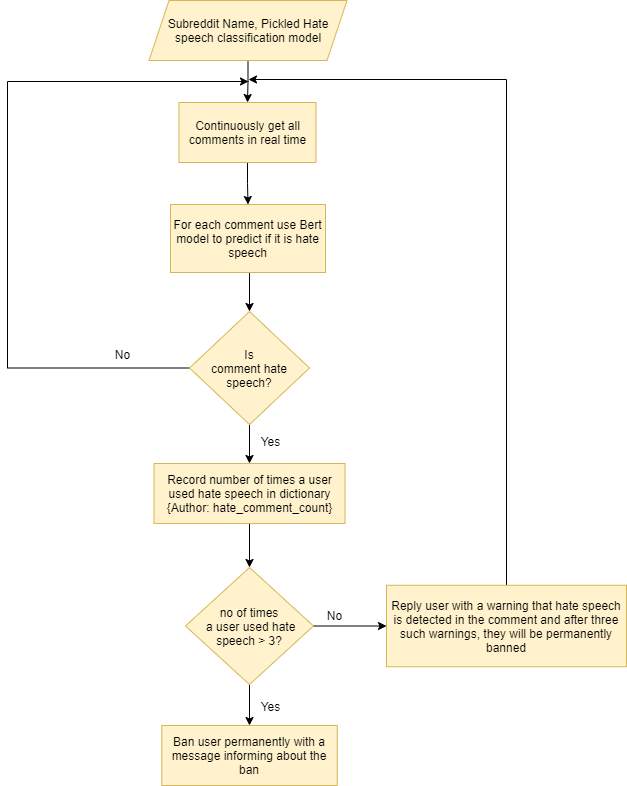

The diagram above was exported from draw.io. Its source (the exported page's mxGraphModel, read from the mxfile embedded in the PNG):
<mxGraphModel dx="8320" dy="5219" grid="0" gridSize="10" guides="1" tooltips="1" connect="1" arrows="1" fold="1" page="0" pageScale="1" pageWidth="850" pageHeight="1100" math="0" shadow="0">
  <root>
    <mxCell id="0" />
    <mxCell id="1" parent="0" />
    <mxCell id="a42vO843p0R0x9friktB-8" style="edgeStyle=orthogonalEdgeStyle;rounded=0;orthogonalLoop=1;jettySize=auto;html=1;exitX=0.5;exitY=1;exitDx=0;exitDy=0;entryX=0.5;entryY=0;entryDx=0;entryDy=0;" edge="1" parent="1" source="7KL-27XqG5yQ-we82GHl-1" target="a42vO843p0R0x9friktB-1">
      <mxGeometry relative="1" as="geometry" />
    </mxCell>
    <mxCell id="7KL-27XqG5yQ-we82GHl-1" value="Subreddit Name, Pickled Hate speech classification model" style="shape=parallelogram;perimeter=parallelogramPerimeter;whiteSpace=wrap;html=1;fixedSize=1;fillColor=#fff2cc;strokeColor=#d6b656;" parent="1" vertex="1">
      <mxGeometry x="-7100.5" y="-4590" width="198" height="60" as="geometry" />
    </mxCell>
    <mxCell id="a42vO843p0R0x9friktB-10" style="edgeStyle=orthogonalEdgeStyle;rounded=0;orthogonalLoop=1;jettySize=auto;html=1;exitX=0.5;exitY=1;exitDx=0;exitDy=0;entryX=0.5;entryY=0;entryDx=0;entryDy=0;" edge="1" parent="1" source="a42vO843p0R0x9friktB-1" target="a42vO843p0R0x9friktB-2">
      <mxGeometry relative="1" as="geometry" />
    </mxCell>
    <mxCell id="a42vO843p0R0x9friktB-1" value="Continuously get all comments in real time" style="rounded=0;whiteSpace=wrap;html=1;strokeWidth=1;fillColor=#fff2cc;strokeColor=#d6b656;" vertex="1" parent="1">
      <mxGeometry x="-7070.5" y="-4488" width="137" height="60" as="geometry" />
    </mxCell>
    <mxCell id="a42vO843p0R0x9friktB-11" style="edgeStyle=orthogonalEdgeStyle;rounded=0;orthogonalLoop=1;jettySize=auto;html=1;exitX=0.5;exitY=1;exitDx=0;exitDy=0;entryX=0.5;entryY=0;entryDx=0;entryDy=0;" edge="1" parent="1" source="a42vO843p0R0x9friktB-2" target="a42vO843p0R0x9friktB-4">
      <mxGeometry relative="1" as="geometry" />
    </mxCell>
    <mxCell id="a42vO843p0R0x9friktB-2" value="For each comment use Bert model to predict if it is hate speech" style="rounded=0;whiteSpace=wrap;html=1;strokeWidth=1;fillColor=#fff2cc;strokeColor=#d6b656;" vertex="1" parent="1">
      <mxGeometry x="-7079" y="-4386" width="155" height="68" as="geometry" />
    </mxCell>
    <mxCell id="a42vO843p0R0x9friktB-12" style="edgeStyle=orthogonalEdgeStyle;rounded=0;orthogonalLoop=1;jettySize=auto;html=1;exitX=0.5;exitY=1;exitDx=0;exitDy=0;entryX=0.5;entryY=0;entryDx=0;entryDy=0;" edge="1" parent="1" source="a42vO843p0R0x9friktB-4" target="a42vO843p0R0x9friktB-5">
      <mxGeometry relative="1" as="geometry" />
    </mxCell>
    <mxCell id="a42vO843p0R0x9friktB-23" style="edgeStyle=orthogonalEdgeStyle;rounded=0;orthogonalLoop=1;jettySize=auto;html=1;exitX=0;exitY=0.5;exitDx=0;exitDy=0;" edge="1" parent="1" source="a42vO843p0R0x9friktB-4">
      <mxGeometry relative="1" as="geometry">
        <mxPoint x="-7001" y="-4509" as="targetPoint" />
        <Array as="points">
          <mxPoint x="-7242" y="-4222" />
          <mxPoint x="-7242" y="-4509" />
        </Array>
      </mxGeometry>
    </mxCell>
    <mxCell id="a42vO843p0R0x9friktB-4" value="Is&lt;br&gt;comment hate speech?" style="rhombus;whiteSpace=wrap;html=1;strokeWidth=1;fillColor=#fff2cc;strokeColor=#d6b656;" vertex="1" parent="1">
      <mxGeometry x="-7060" y="-4279" width="120" height="113" as="geometry" />
    </mxCell>
    <mxCell id="a42vO843p0R0x9friktB-13" style="edgeStyle=orthogonalEdgeStyle;rounded=0;orthogonalLoop=1;jettySize=auto;html=1;exitX=0.5;exitY=1;exitDx=0;exitDy=0;entryX=0.5;entryY=0;entryDx=0;entryDy=0;" edge="1" parent="1" source="a42vO843p0R0x9friktB-5" target="a42vO843p0R0x9friktB-6">
      <mxGeometry relative="1" as="geometry" />
    </mxCell>
    <mxCell id="a42vO843p0R0x9friktB-5" value="Record number of times a user used hate speech in dictionary {Author: hate_comment_count}" style="rounded=0;whiteSpace=wrap;html=1;strokeWidth=1;fillColor=#fff2cc;strokeColor=#d6b656;" vertex="1" parent="1">
      <mxGeometry x="-7095.5" y="-4127" width="191" height="60" as="geometry" />
    </mxCell>
    <mxCell id="a42vO843p0R0x9friktB-16" style="edgeStyle=orthogonalEdgeStyle;rounded=0;orthogonalLoop=1;jettySize=auto;html=1;exitX=0.5;exitY=1;exitDx=0;exitDy=0;entryX=0.5;entryY=0;entryDx=0;entryDy=0;" edge="1" parent="1" source="a42vO843p0R0x9friktB-6" target="a42vO843p0R0x9friktB-7">
      <mxGeometry relative="1" as="geometry" />
    </mxCell>
    <mxCell id="a42vO843p0R0x9friktB-21" style="edgeStyle=orthogonalEdgeStyle;rounded=0;orthogonalLoop=1;jettySize=auto;html=1;exitX=1;exitY=0.5;exitDx=0;exitDy=0;entryX=0;entryY=0.5;entryDx=0;entryDy=0;" edge="1" parent="1" source="a42vO843p0R0x9friktB-6" target="a42vO843p0R0x9friktB-20">
      <mxGeometry relative="1" as="geometry" />
    </mxCell>
    <mxCell id="a42vO843p0R0x9friktB-6" value="no of times&lt;br&gt;&amp;nbsp;a user used hate speech &amp;gt; 3?" style="rhombus;whiteSpace=wrap;html=1;strokeWidth=1;fillColor=#fff2cc;strokeColor=#d6b656;" vertex="1" parent="1">
      <mxGeometry x="-7064" y="-4023" width="128" height="117" as="geometry" />
    </mxCell>
    <mxCell id="a42vO843p0R0x9friktB-7" value="Ban user permanently with a message informing about the ban" style="rounded=0;whiteSpace=wrap;html=1;strokeWidth=1;fillColor=#fff2cc;strokeColor=#d6b656;" vertex="1" parent="1">
      <mxGeometry x="-7087.75" y="-3865" width="175.5" height="60" as="geometry" />
    </mxCell>
    <mxCell id="a42vO843p0R0x9friktB-14" value="Yes" style="text;html=1;align=center;verticalAlign=middle;resizable=0;points=[];autosize=1;strokeColor=none;fillColor=none;" vertex="1" parent="1">
      <mxGeometry x="-6994" y="-4158" width="29" height="18" as="geometry" />
    </mxCell>
    <mxCell id="a42vO843p0R0x9friktB-17" value="Yes" style="text;html=1;align=center;verticalAlign=middle;resizable=0;points=[];autosize=1;strokeColor=none;fillColor=none;" vertex="1" parent="1">
      <mxGeometry x="-6994" y="-3893" width="29" height="18" as="geometry" />
    </mxCell>
    <mxCell id="a42vO843p0R0x9friktB-19" value="No" style="text;html=1;align=center;verticalAlign=middle;resizable=0;points=[];autosize=1;strokeColor=none;fillColor=none;" vertex="1" parent="1">
      <mxGeometry x="-6928" y="-3984" width="25" height="18" as="geometry" />
    </mxCell>
    <mxCell id="a42vO843p0R0x9friktB-22" style="edgeStyle=orthogonalEdgeStyle;rounded=0;orthogonalLoop=1;jettySize=auto;html=1;exitX=0.5;exitY=0;exitDx=0;exitDy=0;" edge="1" parent="1" source="a42vO843p0R0x9friktB-20">
      <mxGeometry relative="1" as="geometry">
        <mxPoint x="-7001" y="-4511" as="targetPoint" />
        <Array as="points">
          <mxPoint x="-6743" y="-4511" />
        </Array>
      </mxGeometry>
    </mxCell>
    <mxCell id="a42vO843p0R0x9friktB-20" value="Reply user with a warning that hate speech is detected in the comment and after three such warnings, they will be permanently banned" style="rounded=0;whiteSpace=wrap;html=1;strokeWidth=1;fillColor=#fff2cc;strokeColor=#d6b656;" vertex="1" parent="1">
      <mxGeometry x="-6863" y="-4005.25" width="240" height="81.5" as="geometry" />
    </mxCell>
    <mxCell id="a42vO843p0R0x9friktB-24" value="No" style="text;html=1;align=center;verticalAlign=middle;resizable=0;points=[];autosize=1;strokeColor=none;fillColor=none;" vertex="1" parent="1">
      <mxGeometry x="-7140" y="-4245" width="25" height="18" as="geometry" />
    </mxCell>
  </root>
</mxGraphModel>